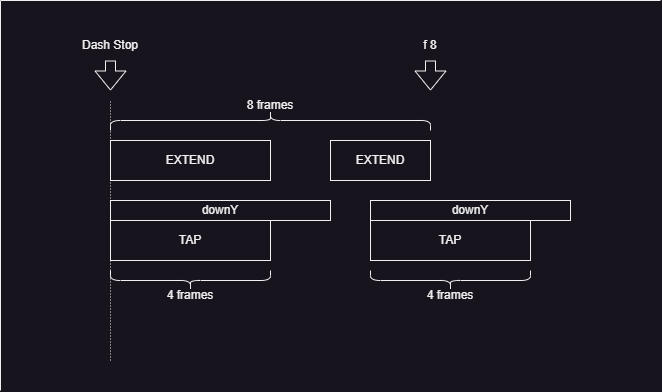

The diagram above was exported from draw.io. Its source (the exported page's mxGraphModel, read from the mxfile embedded in the PNG):
<mxGraphModel dx="864" dy="508" grid="1" gridSize="10" guides="1" tooltips="1" connect="1" arrows="1" fold="1" page="1" pageScale="1" pageWidth="827" pageHeight="1169" math="0" shadow="0">
  <root>
    <mxCell id="0" />
    <mxCell id="1" parent="0" />
    <mxCell id="SlxmjYS9UCdOZyBtt-4u-3" value="" style="endArrow=none;html=1;rounded=0;strokeWidth=1;dashed=1;dashPattern=1 2;" parent="1" edge="1">
      <mxGeometry width="50" height="50" relative="1" as="geometry">
        <mxPoint x="120" y="370" as="sourcePoint" />
        <mxPoint x="120" y="110" as="targetPoint" />
      </mxGeometry>
    </mxCell>
    <mxCell id="SlxmjYS9UCdOZyBtt-4u-11" value="" style="shape=curlyBracket;whiteSpace=wrap;html=1;rounded=1;labelPosition=left;verticalLabelPosition=middle;align=right;verticalAlign=middle;size=0.49999999999999434;rotation=90;" parent="1" vertex="1">
      <mxGeometry x="270" y="-30" width="20" height="320" as="geometry" />
    </mxCell>
    <mxCell id="SlxmjYS9UCdOZyBtt-4u-12" value="8 frames" style="text;html=1;align=center;verticalAlign=middle;whiteSpace=wrap;rounded=0;" parent="1" vertex="1">
      <mxGeometry x="250" y="100" width="60" height="30" as="geometry" />
    </mxCell>
    <mxCell id="SlxmjYS9UCdOZyBtt-4u-23" value="" style="endArrow=none;html=1;rounded=0;" parent="1" edge="1">
      <mxGeometry width="50" height="50" relative="1" as="geometry">
        <mxPoint x="10" y="400" as="sourcePoint" />
        <mxPoint x="10" y="10" as="targetPoint" />
      </mxGeometry>
    </mxCell>
    <mxCell id="SlxmjYS9UCdOZyBtt-4u-24" value="" style="endArrow=none;html=1;rounded=0;" parent="1" edge="1">
      <mxGeometry width="50" height="50" relative="1" as="geometry">
        <mxPoint x="10" y="10" as="sourcePoint" />
        <mxPoint x="670" y="10" as="targetPoint" />
      </mxGeometry>
    </mxCell>
    <mxCell id="SlxmjYS9UCdOZyBtt-4u-26" value="" style="shape=flexArrow;endArrow=classic;html=1;rounded=0;" parent="1" edge="1">
      <mxGeometry width="50" height="50" relative="1" as="geometry">
        <mxPoint x="120" y="70" as="sourcePoint" />
        <mxPoint x="120" y="100" as="targetPoint" />
      </mxGeometry>
    </mxCell>
    <mxCell id="SlxmjYS9UCdOZyBtt-4u-30" value="Dash Stop" style="text;html=1;align=center;verticalAlign=middle;whiteSpace=wrap;rounded=0;" parent="1" vertex="1">
      <mxGeometry x="90" y="40" width="60" height="30" as="geometry" />
    </mxCell>
    <mxCell id="SlxmjYS9UCdOZyBtt-4u-40" value="downY" style="rounded=0;whiteSpace=wrap;html=1;" parent="1" vertex="1">
      <mxGeometry x="120" y="210" width="220" height="20" as="geometry" />
    </mxCell>
    <mxCell id="SlxmjYS9UCdOZyBtt-4u-43" value="EXTEND" style="rounded=0;whiteSpace=wrap;html=1;" parent="1" vertex="1">
      <mxGeometry x="120" y="150" width="160" height="40" as="geometry" />
    </mxCell>
    <mxCell id="SlxmjYS9UCdOZyBtt-4u-44" value="TAP" style="rounded=0;whiteSpace=wrap;html=1;" parent="1" vertex="1">
      <mxGeometry x="120" y="230" width="160" height="40" as="geometry" />
    </mxCell>
    <mxCell id="SlxmjYS9UCdOZyBtt-4u-45" value="" style="shape=flexArrow;endArrow=classic;html=1;rounded=0;" parent="1" edge="1">
      <mxGeometry width="50" height="50" relative="1" as="geometry">
        <mxPoint x="440" y="70" as="sourcePoint" />
        <mxPoint x="440" y="100" as="targetPoint" />
      </mxGeometry>
    </mxCell>
    <mxCell id="SlxmjYS9UCdOZyBtt-4u-46" value="f 8" style="text;html=1;align=center;verticalAlign=middle;whiteSpace=wrap;rounded=0;" parent="1" vertex="1">
      <mxGeometry x="410" y="40" width="60" height="30" as="geometry" />
    </mxCell>
    <mxCell id="M4xJ9-b0rOuenIxvUEOM-3" value="" style="shape=curlyBracket;whiteSpace=wrap;html=1;rounded=1;labelPosition=left;verticalLabelPosition=middle;align=right;verticalAlign=middle;rotation=-90;size=0.5;" parent="1" vertex="1">
      <mxGeometry x="190" y="210" width="20" height="160" as="geometry" />
    </mxCell>
    <mxCell id="M4xJ9-b0rOuenIxvUEOM-4" value="4 frames" style="text;html=1;align=center;verticalAlign=middle;whiteSpace=wrap;rounded=0;" parent="1" vertex="1">
      <mxGeometry x="170" y="290" width="60" height="30" as="geometry" />
    </mxCell>
    <mxCell id="zXU6DTIfr5wS2JFQdApd-1" value="EXTEND" style="rounded=0;whiteSpace=wrap;html=1;" vertex="1" parent="1">
      <mxGeometry x="340" y="150" width="100" height="40" as="geometry" />
    </mxCell>
    <mxCell id="zXU6DTIfr5wS2JFQdApd-3" value="downY" style="rounded=0;whiteSpace=wrap;html=1;" vertex="1" parent="1">
      <mxGeometry x="380" y="210" width="200" height="20" as="geometry" />
    </mxCell>
    <mxCell id="zXU6DTIfr5wS2JFQdApd-4" value="TAP" style="rounded=0;whiteSpace=wrap;html=1;" vertex="1" parent="1">
      <mxGeometry x="380" y="230" width="160" height="40" as="geometry" />
    </mxCell>
    <mxCell id="zXU6DTIfr5wS2JFQdApd-5" value="" style="shape=curlyBracket;whiteSpace=wrap;html=1;rounded=1;labelPosition=left;verticalLabelPosition=middle;align=right;verticalAlign=middle;rotation=-90;size=0.5;" vertex="1" parent="1">
      <mxGeometry x="450" y="210" width="20" height="160" as="geometry" />
    </mxCell>
    <mxCell id="zXU6DTIfr5wS2JFQdApd-6" value="4 frames" style="text;html=1;align=center;verticalAlign=middle;whiteSpace=wrap;rounded=0;" vertex="1" parent="1">
      <mxGeometry x="430" y="290" width="60" height="30" as="geometry" />
    </mxCell>
  </root>
</mxGraphModel>